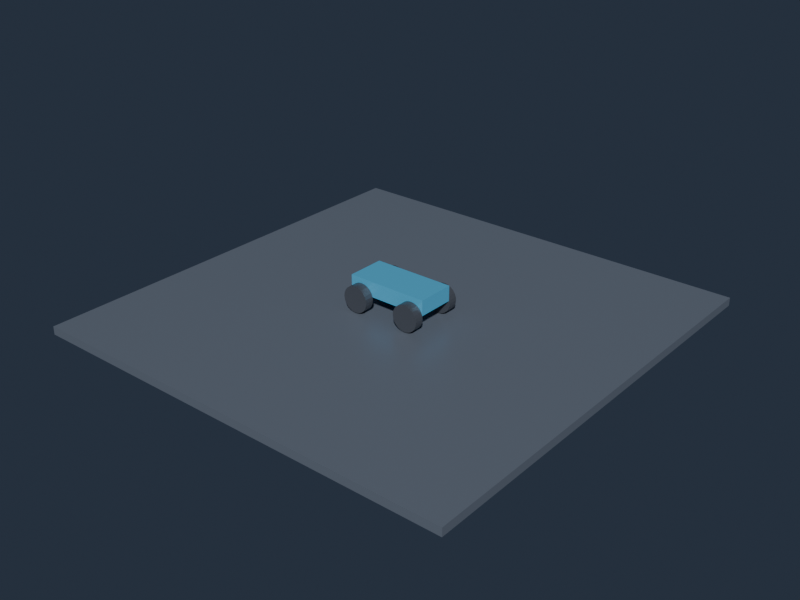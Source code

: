 # Source: ConstraintMotor.blend  (saved by Blender 4.5.90; exported with 4.5.12 LTS)
import bpy
from mathutils import Matrix  # noqa: F401  (used for matrix-valued properties, if any)

bpy.ops.wm.read_factory_settings(use_empty=True)
scene = bpy.context.scene
scene.name = 'Scene'

# ---- materials (node trees are filled in below, after node groups)
mat_groundmaterial = bpy.data.materials.new('GroundMaterial')
mat_groundmaterial.diffuse_color = (0.16, 0.19, 0.24, 1.0)
mat_motorchassismaterial = bpy.data.materials.new('MotorChassisMaterial')
mat_motorchassismaterial.diffuse_color = (0.1, 0.52, 0.82, 1.0)
mat_motorwheelleftfrontmaterial = bpy.data.materials.new('MotorWheelLeftFrontMaterial')
mat_motorwheelleftfrontmaterial.diffuse_color = (0.08, 0.09, 0.11, 1.0)
mat_motorwheelleftrearmaterial = bpy.data.materials.new('MotorWheelLeftRearMaterial')
mat_motorwheelleftrearmaterial.diffuse_color = (0.08, 0.09, 0.11, 1.0)
mat_motorwheelrightfrontmaterial = bpy.data.materials.new('MotorWheelRightFrontMaterial')
mat_motorwheelrightfrontmaterial.diffuse_color = (0.08, 0.09, 0.11, 1.0)
mat_motorwheelrightrearmaterial = bpy.data.materials.new('MotorWheelRightRearMaterial')
mat_motorwheelrightrearmaterial.diffuse_color = (0.08, 0.09, 0.11, 1.0)

# ---- material node trees
mat_groundmaterial.use_nodes = True; mat_groundmaterial.node_tree.nodes.clear()
_N = mat_groundmaterial.node_tree.nodes; _L = mat_groundmaterial.node_tree.links
n0 = _N.new('ShaderNodeBsdfPrincipled'); n0.name = 'Principled BSDF'; n0.location = (-200, 100)
n0.inputs[0].default_value = (0.16, 0.19, 0.24, 1.0)
n0.inputs[1].default_value = 0.15
n0.inputs[2].default_value = 0.36
n1 = _N.new('ShaderNodeOutputMaterial'); n1.name = 'Material Output'; n1.location = (200, 100)
_L.new(n0.outputs[0], n1.inputs[0])
n1.is_active_output = True
mat_motorchassismaterial.use_nodes = True; mat_motorchassismaterial.node_tree.nodes.clear()
_N = mat_motorchassismaterial.node_tree.nodes; _L = mat_motorchassismaterial.node_tree.links
n0 = _N.new('ShaderNodeBsdfPrincipled'); n0.name = 'Principled BSDF'; n0.location = (-200, 100)
n0.inputs[0].default_value = (0.1, 0.52, 0.82, 1.0)
n0.inputs[1].default_value = 0.15
n0.inputs[2].default_value = 0.36
n1 = _N.new('ShaderNodeOutputMaterial'); n1.name = 'Material Output'; n1.location = (200, 100)
_L.new(n0.outputs[0], n1.inputs[0])
n1.is_active_output = True
mat_motorwheelleftfrontmaterial.use_nodes = True; mat_motorwheelleftfrontmaterial.node_tree.nodes.clear()
_N = mat_motorwheelleftfrontmaterial.node_tree.nodes; _L = mat_motorwheelleftfrontmaterial.node_tree.links
n0 = _N.new('ShaderNodeBsdfPrincipled'); n0.name = 'Principled BSDF'; n0.location = (-200, 100)
n0.inputs[0].default_value = (0.08, 0.09, 0.11, 1.0)
n0.inputs[1].default_value = 0.15
n0.inputs[2].default_value = 0.36
n1 = _N.new('ShaderNodeOutputMaterial'); n1.name = 'Material Output'; n1.location = (200, 100)
_L.new(n0.outputs[0], n1.inputs[0])
n1.is_active_output = True
mat_motorwheelleftrearmaterial.use_nodes = True; mat_motorwheelleftrearmaterial.node_tree.nodes.clear()
_N = mat_motorwheelleftrearmaterial.node_tree.nodes; _L = mat_motorwheelleftrearmaterial.node_tree.links
n0 = _N.new('ShaderNodeBsdfPrincipled'); n0.name = 'Principled BSDF'; n0.location = (-200, 100)
n0.inputs[0].default_value = (0.08, 0.09, 0.11, 1.0)
n0.inputs[1].default_value = 0.15
n0.inputs[2].default_value = 0.36
n1 = _N.new('ShaderNodeOutputMaterial'); n1.name = 'Material Output'; n1.location = (200, 100)
_L.new(n0.outputs[0], n1.inputs[0])
n1.is_active_output = True
mat_motorwheelrightfrontmaterial.use_nodes = True; mat_motorwheelrightfrontmaterial.node_tree.nodes.clear()
_N = mat_motorwheelrightfrontmaterial.node_tree.nodes; _L = mat_motorwheelrightfrontmaterial.node_tree.links
n0 = _N.new('ShaderNodeBsdfPrincipled'); n0.name = 'Principled BSDF'; n0.location = (-200, 100)
n0.inputs[0].default_value = (0.08, 0.09, 0.11, 1.0)
n0.inputs[1].default_value = 0.15
n0.inputs[2].default_value = 0.36
n1 = _N.new('ShaderNodeOutputMaterial'); n1.name = 'Material Output'; n1.location = (200, 100)
_L.new(n0.outputs[0], n1.inputs[0])
n1.is_active_output = True
mat_motorwheelrightrearmaterial.use_nodes = True; mat_motorwheelrightrearmaterial.node_tree.nodes.clear()
_N = mat_motorwheelrightrearmaterial.node_tree.nodes; _L = mat_motorwheelrightrearmaterial.node_tree.links
n0 = _N.new('ShaderNodeBsdfPrincipled'); n0.name = 'Principled BSDF'; n0.location = (-200, 100)
n0.inputs[0].default_value = (0.08, 0.09, 0.11, 1.0)
n0.inputs[1].default_value = 0.15
n0.inputs[2].default_value = 0.36
n1 = _N.new('ShaderNodeOutputMaterial'); n1.name = 'Material Output'; n1.location = (200, 100)
_L.new(n0.outputs[0], n1.inputs[0])
n1.is_active_output = True

# ---- world
world_constraintworld = bpy.data.worlds.new('ConstraintWorld'); scene.world = world_constraintworld
world_constraintworld.color = (0.025, 0.035, 0.055)

# ---- meshes
me_groundmesh = bpy.data.meshes.new('GroundMesh')
me_groundmesh.from_pydata([(-1.0, -1.0, -1.0), (-1.0, -1.0, 1.0), (-1.0, 1.0, -1.0), (-1.0, 1.0, 1.0), (1.0, -1.0, -1.0), (1.0, -1.0, 1.0), (1.0, 1.0, -1.0), (1.0, 1.0, 1.0)], [], [(0, 1, 3, 2), (2, 3, 7, 6), (6, 7, 5, 4), (4, 5, 1, 0), (2, 6, 4, 0), (7, 3, 1, 5)])
_uv = me_groundmesh.uv_layers.new(name='UVMap')
_uv.uv.foreach_set('vector', [0.375, 0.0, 0.625, 0.0, 0.625, 0.25, 0.375, 0.25, 0.375, 0.25, 0.625, 0.25, 0.625, 0.5, 0.375, 0.5, 0.375, 0.5, 0.625, 0.5, 0.625, 0.75, 0.375, 0.75, 0.375, 0.75, 0.625, 0.75, 0.625, 1.0, 0.375, 1.0, 0.125, 0.5, 0.375, 0.5, 0.375, 0.75, 0.125, 0.75, 0.625, 0.5, 0.875, 0.5, 0.875, 0.75, 0.625, 0.75])
me_groundmesh.materials.append(mat_groundmaterial)
me_groundmesh.update()
me_motorchassismesh = bpy.data.meshes.new('MotorChassisMesh')
me_motorchassismesh.from_pydata([(-1.0, -1.0, -1.0), (-1.0, -1.0, 1.0), (-1.0, 1.0, -1.0), (-1.0, 1.0, 1.0), (1.0, -1.0, -1.0), (1.0, -1.0, 1.0), (1.0, 1.0, -1.0), (1.0, 1.0, 1.0)], [], [(0, 1, 3, 2), (2, 3, 7, 6), (6, 7, 5, 4), (4, 5, 1, 0), (2, 6, 4, 0), (7, 3, 1, 5)])
_uv = me_motorchassismesh.uv_layers.new(name='UVMap')
_uv.uv.foreach_set('vector', [0.375, 0.0, 0.625, 0.0, 0.625, 0.25, 0.375, 0.25, 0.375, 0.25, 0.625, 0.25, 0.625, 0.5, 0.375, 0.5, 0.375, 0.5, 0.625, 0.5, 0.625, 0.75, 0.375, 0.75, 0.375, 0.75, 0.625, 0.75, 0.625, 1.0, 0.375, 1.0, 0.125, 0.5, 0.375, 0.5, 0.375, 0.75, 0.125, 0.75, 0.625, 0.5, 0.875, 0.5, 0.875, 0.75, 0.625, 0.75])
me_motorchassismesh.materials.append(mat_motorchassismaterial)
me_motorchassismesh.update()
me_motorwheelleftfrontmesh = bpy.data.meshes.new('MotorWheelLeftFrontMesh')
me_motorwheelleftfrontmesh.from_pydata([(0.0, 0.48, -0.17), (0.0, 0.48, 0.17), (0.1242, 0.4636, -0.17), (0.1242, 0.4636, 0.17), (0.24, 0.4157, -0.17), (0.24, 0.4157, 0.17), (0.3394, 0.3394, -0.17), (0.3394, 0.3394, 0.17), (0.4157, 0.24, -0.17), (0.4157, 0.24, 0.17), (0.4636, 0.1242, -0.17), (0.4636, 0.1242, 0.17), (0.48, 0.0, -0.17), (0.48, 0.0, 0.17), (0.4636, -0.1242, -0.17), (0.4636, -0.1242, 0.17), (0.4157, -0.24, -0.17), (0.4157, -0.24, 0.17), (0.3394, -0.3394, -0.17), (0.3394, -0.3394, 0.17), (0.24, -0.4157, -0.17), (0.24, -0.4157, 0.17), (0.1242, -0.4636, -0.17), (0.1242, -0.4636, 0.17), (0.0, -0.48, -0.17), (0.0, -0.48, 0.17), (-0.1242, -0.4636, -0.17), (-0.1242, -0.4636, 0.17), (-0.24, -0.4157, -0.17), (-0.24, -0.4157, 0.17), (-0.3394, -0.3394, -0.17), (-0.3394, -0.3394, 0.17), (-0.4157, -0.24, -0.17), (-0.4157, -0.24, 0.17), (-0.4636, -0.1242, -0.17), (-0.4636, -0.1242, 0.17), (-0.48, 0.0, -0.17), (-0.48, 0.0, 0.17), (-0.4636, 0.1242, -0.17), (-0.4636, 0.1242, 0.17), (-0.4157, 0.24, -0.17), (-0.4157, 0.24, 0.17), (-0.3394, 0.3394, -0.17), (-0.3394, 0.3394, 0.17), (-0.24, 0.4157, -0.17), (-0.24, 0.4157, 0.17), (-0.1242, 0.4636, -0.17), (-0.1242, 0.4636, 0.17)], [], [(0, 1, 3, 2), (2, 3, 5, 4), (4, 5, 7, 6), (6, 7, 9, 8), (8, 9, 11, 10), (10, 11, 13, 12), (12, 13, 15, 14), (14, 15, 17, 16), (16, 17, 19, 18), (18, 19, 21, 20), (20, 21, 23, 22), (22, 23, 25, 24), (24, 25, 27, 26), (26, 27, 29, 28), (28, 29, 31, 30), (30, 31, 33, 32), (32, 33, 35, 34), (34, 35, 37, 36), (36, 37, 39, 38), (38, 39, 41, 40), (40, 41, 43, 42), (42, 43, 45, 44), (3, 1, 47, 45, 43, 41, 39, 37, 35, 33, 31, 29, 27, 25, 23, 21, 19, 17, 15, 13, 11, 9, 7, 5), (44, 45, 47, 46), (46, 47, 1, 0), (0, 2, 4, 6, 8, 10, 12, 14, 16, 18, 20, 22, 24, 26, 28, 30, 32, 34, 36, 38, 40, 42, 44, 46)])
_uv = me_motorwheelleftfrontmesh.uv_layers.new(name='UVMap')
_uv.uv.foreach_set('vector', [1.0, 0.5, 1.0, 1.0, 0.9583, 1.0, 0.9583, 0.5, 0.9583, 0.5, 0.9583, 1.0, 0.9167, 1.0, 0.9167, 0.5, 0.9167, 0.5, 0.9167, 1.0, 0.875, 1.0, 0.875, 0.5, 0.875, 0.5, 0.875, 1.0, 0.8333, 1.0, 0.8333, 0.5, 0.8333, 0.5, 0.8333, 1.0, 0.7917, 1.0, 0.7917, 0.5, 0.7917, 0.5, 0.7917, 1.0, 0.75, 1.0, 0.75, 0.5, 0.75, 0.5, 0.75, 1.0, 0.7083, 1.0, 0.7083, 0.5, 0.7083, 0.5, 0.7083, 1.0, 0.6667, 1.0, 0.6667, 0.5, 0.6667, 0.5, 0.6667, 1.0, 0.625, 1.0, 0.625, 0.5, 0.625, 0.5, 0.625, 1.0, 0.5833, 1.0, 0.5833, 0.5, 0.5833, 0.5, 0.5833, 1.0, 0.5417, 1.0, 0.5417, 0.5, 0.5417, 0.5, 0.5417, 1.0, 0.5, 1.0, 0.5, 0.5, 0.5, 0.5, 0.5, 1.0, 0.4583, 1.0, 0.4583, 0.5, 0.4583, 0.5, 0.4583, 1.0, 0.4167, 1.0, 0.4167, 0.5, 0.4167, 0.5, 0.4167, 1.0, 0.375, 1.0, 0.375, 0.5, 0.375, 0.5, 0.375, 1.0, 0.3333, 1.0, 0.3333, 0.5, 0.3333, 0.5, 0.3333, 1.0, 0.2917, 1.0, 0.2917, 0.5, 0.2917, 0.5, 0.2917, 1.0, 0.25, 1.0, 0.25, 0.5, 0.25, 0.5, 0.25, 1.0, 0.2083, 1.0, 0.2083, 0.5, 0.2083, 0.5, 0.2083, 1.0, 0.1667, 1.0, 0.1667, 0.5, 0.1667, 0.5, 0.1667, 1.0, 0.125, 1.0, 0.125, 0.5, 0.125, 0.5, 0.125, 1.0, 0.08333, 1.0, 0.08333, 0.5, 0.3121, 0.4818, 0.25, 0.49, 0.1879, 0.4818, 0.13, 0.4578, 0.08029, 0.4197, 0.04215, 0.37, 0.01818, 0.3121, 0.01, 0.25, 0.01818, 0.1879, 0.04215, 0.13, 0.08029, 0.08029, 0.13, 0.04215, 0.1879, 0.01818, 0.25, 0.01, 0.3121, 0.01818, 0.37, 0.04215, 0.4197, 0.08029, 0.4578, 0.13, 0.4818, 0.1879, 0.49, 0.25, 0.4818, 0.3121, 0.4578, 0.37, 0.4197, 0.4197, 0.37, 0.4578, 0.08333, 0.5, 0.08333, 1.0, 0.04167, 1.0, 0.04167, 0.5, 0.04167, 0.5, 0.04167, 1.0, -1.863e-07, 1.0, -1.863e-07, 0.5, 0.75, 0.49, 0.8121, 0.4818, 0.87, 0.4578, 0.9197, 0.4197, 0.9578, 0.37, 0.9818, 0.3121, 0.99, 0.25, 0.9818, 0.1879, 0.9578, 0.13, 0.9197, 0.08029, 0.87, 0.04215, 0.8121, 0.01818, 0.75, 0.01, 0.6879, 0.01818, 0.63, 0.04215, 0.5803, 0.08029, 0.5422, 0.13, 0.5182, 0.1879, 0.51, 0.25, 0.5182, 0.3121, 0.5422, 0.37, 0.5803, 0.4197, 0.63, 0.4578, 0.6879, 0.4818])
me_motorwheelleftfrontmesh.materials.append(mat_motorwheelleftfrontmaterial)
me_motorwheelleftfrontmesh.update()
me_motorwheelleftrearmesh = bpy.data.meshes.new('MotorWheelLeftRearMesh')
me_motorwheelleftrearmesh.from_pydata([(0.0, 0.48, -0.17), (0.0, 0.48, 0.17), (0.1242, 0.4636, -0.17), (0.1242, 0.4636, 0.17), (0.24, 0.4157, -0.17), (0.24, 0.4157, 0.17), (0.3394, 0.3394, -0.17), (0.3394, 0.3394, 0.17), (0.4157, 0.24, -0.17), (0.4157, 0.24, 0.17), (0.4636, 0.1242, -0.17), (0.4636, 0.1242, 0.17), (0.48, 0.0, -0.17), (0.48, 0.0, 0.17), (0.4636, -0.1242, -0.17), (0.4636, -0.1242, 0.17), (0.4157, -0.24, -0.17), (0.4157, -0.24, 0.17), (0.3394, -0.3394, -0.17), (0.3394, -0.3394, 0.17), (0.24, -0.4157, -0.17), (0.24, -0.4157, 0.17), (0.1242, -0.4636, -0.17), (0.1242, -0.4636, 0.17), (0.0, -0.48, -0.17), (0.0, -0.48, 0.17), (-0.1242, -0.4636, -0.17), (-0.1242, -0.4636, 0.17), (-0.24, -0.4157, -0.17), (-0.24, -0.4157, 0.17), (-0.3394, -0.3394, -0.17), (-0.3394, -0.3394, 0.17), (-0.4157, -0.24, -0.17), (-0.4157, -0.24, 0.17), (-0.4636, -0.1242, -0.17), (-0.4636, -0.1242, 0.17), (-0.48, 0.0, -0.17), (-0.48, 0.0, 0.17), (-0.4636, 0.1242, -0.17), (-0.4636, 0.1242, 0.17), (-0.4157, 0.24, -0.17), (-0.4157, 0.24, 0.17), (-0.3394, 0.3394, -0.17), (-0.3394, 0.3394, 0.17), (-0.24, 0.4157, -0.17), (-0.24, 0.4157, 0.17), (-0.1242, 0.4636, -0.17), (-0.1242, 0.4636, 0.17)], [], [(0, 1, 3, 2), (2, 3, 5, 4), (4, 5, 7, 6), (6, 7, 9, 8), (8, 9, 11, 10), (10, 11, 13, 12), (12, 13, 15, 14), (14, 15, 17, 16), (16, 17, 19, 18), (18, 19, 21, 20), (20, 21, 23, 22), (22, 23, 25, 24), (24, 25, 27, 26), (26, 27, 29, 28), (28, 29, 31, 30), (30, 31, 33, 32), (32, 33, 35, 34), (34, 35, 37, 36), (36, 37, 39, 38), (38, 39, 41, 40), (40, 41, 43, 42), (42, 43, 45, 44), (3, 1, 47, 45, 43, 41, 39, 37, 35, 33, 31, 29, 27, 25, 23, 21, 19, 17, 15, 13, 11, 9, 7, 5), (44, 45, 47, 46), (46, 47, 1, 0), (0, 2, 4, 6, 8, 10, 12, 14, 16, 18, 20, 22, 24, 26, 28, 30, 32, 34, 36, 38, 40, 42, 44, 46)])
_uv = me_motorwheelleftrearmesh.uv_layers.new(name='UVMap')
_uv.uv.foreach_set('vector', [1.0, 0.5, 1.0, 1.0, 0.9583, 1.0, 0.9583, 0.5, 0.9583, 0.5, 0.9583, 1.0, 0.9167, 1.0, 0.9167, 0.5, 0.9167, 0.5, 0.9167, 1.0, 0.875, 1.0, 0.875, 0.5, 0.875, 0.5, 0.875, 1.0, 0.8333, 1.0, 0.8333, 0.5, 0.8333, 0.5, 0.8333, 1.0, 0.7917, 1.0, 0.7917, 0.5, 0.7917, 0.5, 0.7917, 1.0, 0.75, 1.0, 0.75, 0.5, 0.75, 0.5, 0.75, 1.0, 0.7083, 1.0, 0.7083, 0.5, 0.7083, 0.5, 0.7083, 1.0, 0.6667, 1.0, 0.6667, 0.5, 0.6667, 0.5, 0.6667, 1.0, 0.625, 1.0, 0.625, 0.5, 0.625, 0.5, 0.625, 1.0, 0.5833, 1.0, 0.5833, 0.5, 0.5833, 0.5, 0.5833, 1.0, 0.5417, 1.0, 0.5417, 0.5, 0.5417, 0.5, 0.5417, 1.0, 0.5, 1.0, 0.5, 0.5, 0.5, 0.5, 0.5, 1.0, 0.4583, 1.0, 0.4583, 0.5, 0.4583, 0.5, 0.4583, 1.0, 0.4167, 1.0, 0.4167, 0.5, 0.4167, 0.5, 0.4167, 1.0, 0.375, 1.0, 0.375, 0.5, 0.375, 0.5, 0.375, 1.0, 0.3333, 1.0, 0.3333, 0.5, 0.3333, 0.5, 0.3333, 1.0, 0.2917, 1.0, 0.2917, 0.5, 0.2917, 0.5, 0.2917, 1.0, 0.25, 1.0, 0.25, 0.5, 0.25, 0.5, 0.25, 1.0, 0.2083, 1.0, 0.2083, 0.5, 0.2083, 0.5, 0.2083, 1.0, 0.1667, 1.0, 0.1667, 0.5, 0.1667, 0.5, 0.1667, 1.0, 0.125, 1.0, 0.125, 0.5, 0.125, 0.5, 0.125, 1.0, 0.08333, 1.0, 0.08333, 0.5, 0.3121, 0.4818, 0.25, 0.49, 0.1879, 0.4818, 0.13, 0.4578, 0.08029, 0.4197, 0.04215, 0.37, 0.01818, 0.3121, 0.01, 0.25, 0.01818, 0.1879, 0.04215, 0.13, 0.08029, 0.08029, 0.13, 0.04215, 0.1879, 0.01818, 0.25, 0.01, 0.3121, 0.01818, 0.37, 0.04215, 0.4197, 0.08029, 0.4578, 0.13, 0.4818, 0.1879, 0.49, 0.25, 0.4818, 0.3121, 0.4578, 0.37, 0.4197, 0.4197, 0.37, 0.4578, 0.08333, 0.5, 0.08333, 1.0, 0.04167, 1.0, 0.04167, 0.5, 0.04167, 0.5, 0.04167, 1.0, -1.863e-07, 1.0, -1.863e-07, 0.5, 0.75, 0.49, 0.8121, 0.4818, 0.87, 0.4578, 0.9197, 0.4197, 0.9578, 0.37, 0.9818, 0.3121, 0.99, 0.25, 0.9818, 0.1879, 0.9578, 0.13, 0.9197, 0.08029, 0.87, 0.04215, 0.8121, 0.01818, 0.75, 0.01, 0.6879, 0.01818, 0.63, 0.04215, 0.5803, 0.08029, 0.5422, 0.13, 0.5182, 0.1879, 0.51, 0.25, 0.5182, 0.3121, 0.5422, 0.37, 0.5803, 0.4197, 0.63, 0.4578, 0.6879, 0.4818])
me_motorwheelleftrearmesh.materials.append(mat_motorwheelleftrearmaterial)
me_motorwheelleftrearmesh.update()
me_motorwheelrightfrontmesh = bpy.data.meshes.new('MotorWheelRightFrontMesh')
me_motorwheelrightfrontmesh.from_pydata([(0.0, 0.48, -0.17), (0.0, 0.48, 0.17), (0.1242, 0.4636, -0.17), (0.1242, 0.4636, 0.17), (0.24, 0.4157, -0.17), (0.24, 0.4157, 0.17), (0.3394, 0.3394, -0.17), (0.3394, 0.3394, 0.17), (0.4157, 0.24, -0.17), (0.4157, 0.24, 0.17), (0.4636, 0.1242, -0.17), (0.4636, 0.1242, 0.17), (0.48, 0.0, -0.17), (0.48, 0.0, 0.17), (0.4636, -0.1242, -0.17), (0.4636, -0.1242, 0.17), (0.4157, -0.24, -0.17), (0.4157, -0.24, 0.17), (0.3394, -0.3394, -0.17), (0.3394, -0.3394, 0.17), (0.24, -0.4157, -0.17), (0.24, -0.4157, 0.17), (0.1242, -0.4636, -0.17), (0.1242, -0.4636, 0.17), (0.0, -0.48, -0.17), (0.0, -0.48, 0.17), (-0.1242, -0.4636, -0.17), (-0.1242, -0.4636, 0.17), (-0.24, -0.4157, -0.17), (-0.24, -0.4157, 0.17), (-0.3394, -0.3394, -0.17), (-0.3394, -0.3394, 0.17), (-0.4157, -0.24, -0.17), (-0.4157, -0.24, 0.17), (-0.4636, -0.1242, -0.17), (-0.4636, -0.1242, 0.17), (-0.48, 0.0, -0.17), (-0.48, 0.0, 0.17), (-0.4636, 0.1242, -0.17), (-0.4636, 0.1242, 0.17), (-0.4157, 0.24, -0.17), (-0.4157, 0.24, 0.17), (-0.3394, 0.3394, -0.17), (-0.3394, 0.3394, 0.17), (-0.24, 0.4157, -0.17), (-0.24, 0.4157, 0.17), (-0.1242, 0.4636, -0.17), (-0.1242, 0.4636, 0.17)], [], [(0, 1, 3, 2), (2, 3, 5, 4), (4, 5, 7, 6), (6, 7, 9, 8), (8, 9, 11, 10), (10, 11, 13, 12), (12, 13, 15, 14), (14, 15, 17, 16), (16, 17, 19, 18), (18, 19, 21, 20), (20, 21, 23, 22), (22, 23, 25, 24), (24, 25, 27, 26), (26, 27, 29, 28), (28, 29, 31, 30), (30, 31, 33, 32), (32, 33, 35, 34), (34, 35, 37, 36), (36, 37, 39, 38), (38, 39, 41, 40), (40, 41, 43, 42), (42, 43, 45, 44), (3, 1, 47, 45, 43, 41, 39, 37, 35, 33, 31, 29, 27, 25, 23, 21, 19, 17, 15, 13, 11, 9, 7, 5), (44, 45, 47, 46), (46, 47, 1, 0), (0, 2, 4, 6, 8, 10, 12, 14, 16, 18, 20, 22, 24, 26, 28, 30, 32, 34, 36, 38, 40, 42, 44, 46)])
_uv = me_motorwheelrightfrontmesh.uv_layers.new(name='UVMap')
_uv.uv.foreach_set('vector', [1.0, 0.5, 1.0, 1.0, 0.9583, 1.0, 0.9583, 0.5, 0.9583, 0.5, 0.9583, 1.0, 0.9167, 1.0, 0.9167, 0.5, 0.9167, 0.5, 0.9167, 1.0, 0.875, 1.0, 0.875, 0.5, 0.875, 0.5, 0.875, 1.0, 0.8333, 1.0, 0.8333, 0.5, 0.8333, 0.5, 0.8333, 1.0, 0.7917, 1.0, 0.7917, 0.5, 0.7917, 0.5, 0.7917, 1.0, 0.75, 1.0, 0.75, 0.5, 0.75, 0.5, 0.75, 1.0, 0.7083, 1.0, 0.7083, 0.5, 0.7083, 0.5, 0.7083, 1.0, 0.6667, 1.0, 0.6667, 0.5, 0.6667, 0.5, 0.6667, 1.0, 0.625, 1.0, 0.625, 0.5, 0.625, 0.5, 0.625, 1.0, 0.5833, 1.0, 0.5833, 0.5, 0.5833, 0.5, 0.5833, 1.0, 0.5417, 1.0, 0.5417, 0.5, 0.5417, 0.5, 0.5417, 1.0, 0.5, 1.0, 0.5, 0.5, 0.5, 0.5, 0.5, 1.0, 0.4583, 1.0, 0.4583, 0.5, 0.4583, 0.5, 0.4583, 1.0, 0.4167, 1.0, 0.4167, 0.5, 0.4167, 0.5, 0.4167, 1.0, 0.375, 1.0, 0.375, 0.5, 0.375, 0.5, 0.375, 1.0, 0.3333, 1.0, 0.3333, 0.5, 0.3333, 0.5, 0.3333, 1.0, 0.2917, 1.0, 0.2917, 0.5, 0.2917, 0.5, 0.2917, 1.0, 0.25, 1.0, 0.25, 0.5, 0.25, 0.5, 0.25, 1.0, 0.2083, 1.0, 0.2083, 0.5, 0.2083, 0.5, 0.2083, 1.0, 0.1667, 1.0, 0.1667, 0.5, 0.1667, 0.5, 0.1667, 1.0, 0.125, 1.0, 0.125, 0.5, 0.125, 0.5, 0.125, 1.0, 0.08333, 1.0, 0.08333, 0.5, 0.3121, 0.4818, 0.25, 0.49, 0.1879, 0.4818, 0.13, 0.4578, 0.08029, 0.4197, 0.04215, 0.37, 0.01818, 0.3121, 0.01, 0.25, 0.01818, 0.1879, 0.04215, 0.13, 0.08029, 0.08029, 0.13, 0.04215, 0.1879, 0.01818, 0.25, 0.01, 0.3121, 0.01818, 0.37, 0.04215, 0.4197, 0.08029, 0.4578, 0.13, 0.4818, 0.1879, 0.49, 0.25, 0.4818, 0.3121, 0.4578, 0.37, 0.4197, 0.4197, 0.37, 0.4578, 0.08333, 0.5, 0.08333, 1.0, 0.04167, 1.0, 0.04167, 0.5, 0.04167, 0.5, 0.04167, 1.0, -1.863e-07, 1.0, -1.863e-07, 0.5, 0.75, 0.49, 0.8121, 0.4818, 0.87, 0.4578, 0.9197, 0.4197, 0.9578, 0.37, 0.9818, 0.3121, 0.99, 0.25, 0.9818, 0.1879, 0.9578, 0.13, 0.9197, 0.08029, 0.87, 0.04215, 0.8121, 0.01818, 0.75, 0.01, 0.6879, 0.01818, 0.63, 0.04215, 0.5803, 0.08029, 0.5422, 0.13, 0.5182, 0.1879, 0.51, 0.25, 0.5182, 0.3121, 0.5422, 0.37, 0.5803, 0.4197, 0.63, 0.4578, 0.6879, 0.4818])
me_motorwheelrightfrontmesh.materials.append(mat_motorwheelrightfrontmaterial)
me_motorwheelrightfrontmesh.update()
me_motorwheelrightrearmesh = bpy.data.meshes.new('MotorWheelRightRearMesh')
me_motorwheelrightrearmesh.from_pydata([(0.0, 0.48, -0.17), (0.0, 0.48, 0.17), (0.1242, 0.4636, -0.17), (0.1242, 0.4636, 0.17), (0.24, 0.4157, -0.17), (0.24, 0.4157, 0.17), (0.3394, 0.3394, -0.17), (0.3394, 0.3394, 0.17), (0.4157, 0.24, -0.17), (0.4157, 0.24, 0.17), (0.4636, 0.1242, -0.17), (0.4636, 0.1242, 0.17), (0.48, 0.0, -0.17), (0.48, 0.0, 0.17), (0.4636, -0.1242, -0.17), (0.4636, -0.1242, 0.17), (0.4157, -0.24, -0.17), (0.4157, -0.24, 0.17), (0.3394, -0.3394, -0.17), (0.3394, -0.3394, 0.17), (0.24, -0.4157, -0.17), (0.24, -0.4157, 0.17), (0.1242, -0.4636, -0.17), (0.1242, -0.4636, 0.17), (0.0, -0.48, -0.17), (0.0, -0.48, 0.17), (-0.1242, -0.4636, -0.17), (-0.1242, -0.4636, 0.17), (-0.24, -0.4157, -0.17), (-0.24, -0.4157, 0.17), (-0.3394, -0.3394, -0.17), (-0.3394, -0.3394, 0.17), (-0.4157, -0.24, -0.17), (-0.4157, -0.24, 0.17), (-0.4636, -0.1242, -0.17), (-0.4636, -0.1242, 0.17), (-0.48, 0.0, -0.17), (-0.48, 0.0, 0.17), (-0.4636, 0.1242, -0.17), (-0.4636, 0.1242, 0.17), (-0.4157, 0.24, -0.17), (-0.4157, 0.24, 0.17), (-0.3394, 0.3394, -0.17), (-0.3394, 0.3394, 0.17), (-0.24, 0.4157, -0.17), (-0.24, 0.4157, 0.17), (-0.1242, 0.4636, -0.17), (-0.1242, 0.4636, 0.17)], [], [(0, 1, 3, 2), (2, 3, 5, 4), (4, 5, 7, 6), (6, 7, 9, 8), (8, 9, 11, 10), (10, 11, 13, 12), (12, 13, 15, 14), (14, 15, 17, 16), (16, 17, 19, 18), (18, 19, 21, 20), (20, 21, 23, 22), (22, 23, 25, 24), (24, 25, 27, 26), (26, 27, 29, 28), (28, 29, 31, 30), (30, 31, 33, 32), (32, 33, 35, 34), (34, 35, 37, 36), (36, 37, 39, 38), (38, 39, 41, 40), (40, 41, 43, 42), (42, 43, 45, 44), (3, 1, 47, 45, 43, 41, 39, 37, 35, 33, 31, 29, 27, 25, 23, 21, 19, 17, 15, 13, 11, 9, 7, 5), (44, 45, 47, 46), (46, 47, 1, 0), (0, 2, 4, 6, 8, 10, 12, 14, 16, 18, 20, 22, 24, 26, 28, 30, 32, 34, 36, 38, 40, 42, 44, 46)])
_uv = me_motorwheelrightrearmesh.uv_layers.new(name='UVMap')
_uv.uv.foreach_set('vector', [1.0, 0.5, 1.0, 1.0, 0.9583, 1.0, 0.9583, 0.5, 0.9583, 0.5, 0.9583, 1.0, 0.9167, 1.0, 0.9167, 0.5, 0.9167, 0.5, 0.9167, 1.0, 0.875, 1.0, 0.875, 0.5, 0.875, 0.5, 0.875, 1.0, 0.8333, 1.0, 0.8333, 0.5, 0.8333, 0.5, 0.8333, 1.0, 0.7917, 1.0, 0.7917, 0.5, 0.7917, 0.5, 0.7917, 1.0, 0.75, 1.0, 0.75, 0.5, 0.75, 0.5, 0.75, 1.0, 0.7083, 1.0, 0.7083, 0.5, 0.7083, 0.5, 0.7083, 1.0, 0.6667, 1.0, 0.6667, 0.5, 0.6667, 0.5, 0.6667, 1.0, 0.625, 1.0, 0.625, 0.5, 0.625, 0.5, 0.625, 1.0, 0.5833, 1.0, 0.5833, 0.5, 0.5833, 0.5, 0.5833, 1.0, 0.5417, 1.0, 0.5417, 0.5, 0.5417, 0.5, 0.5417, 1.0, 0.5, 1.0, 0.5, 0.5, 0.5, 0.5, 0.5, 1.0, 0.4583, 1.0, 0.4583, 0.5, 0.4583, 0.5, 0.4583, 1.0, 0.4167, 1.0, 0.4167, 0.5, 0.4167, 0.5, 0.4167, 1.0, 0.375, 1.0, 0.375, 0.5, 0.375, 0.5, 0.375, 1.0, 0.3333, 1.0, 0.3333, 0.5, 0.3333, 0.5, 0.3333, 1.0, 0.2917, 1.0, 0.2917, 0.5, 0.2917, 0.5, 0.2917, 1.0, 0.25, 1.0, 0.25, 0.5, 0.25, 0.5, 0.25, 1.0, 0.2083, 1.0, 0.2083, 0.5, 0.2083, 0.5, 0.2083, 1.0, 0.1667, 1.0, 0.1667, 0.5, 0.1667, 0.5, 0.1667, 1.0, 0.125, 1.0, 0.125, 0.5, 0.125, 0.5, 0.125, 1.0, 0.08333, 1.0, 0.08333, 0.5, 0.3121, 0.4818, 0.25, 0.49, 0.1879, 0.4818, 0.13, 0.4578, 0.08029, 0.4197, 0.04215, 0.37, 0.01818, 0.3121, 0.01, 0.25, 0.01818, 0.1879, 0.04215, 0.13, 0.08029, 0.08029, 0.13, 0.04215, 0.1879, 0.01818, 0.25, 0.01, 0.3121, 0.01818, 0.37, 0.04215, 0.4197, 0.08029, 0.4578, 0.13, 0.4818, 0.1879, 0.49, 0.25, 0.4818, 0.3121, 0.4578, 0.37, 0.4197, 0.4197, 0.37, 0.4578, 0.08333, 0.5, 0.08333, 1.0, 0.04167, 1.0, 0.04167, 0.5, 0.04167, 0.5, 0.04167, 1.0, -1.863e-07, 1.0, -1.863e-07, 0.5, 0.75, 0.49, 0.8121, 0.4818, 0.87, 0.4578, 0.9197, 0.4197, 0.9578, 0.37, 0.9818, 0.3121, 0.99, 0.25, 0.9818, 0.1879, 0.9578, 0.13, 0.9197, 0.08029, 0.87, 0.04215, 0.8121, 0.01818, 0.75, 0.01, 0.6879, 0.01818, 0.63, 0.04215, 0.5803, 0.08029, 0.5422, 0.13, 0.5182, 0.1879, 0.51, 0.25, 0.5182, 0.3121, 0.5422, 0.37, 0.5803, 0.4197, 0.63, 0.4578, 0.6879, 0.4818])
me_motorwheelrightrearmesh.materials.append(mat_motorwheelrightrearmaterial)
me_motorwheelrightrearmesh.update()

# ---- objects
ob_ground = bpy.data.objects.new('Ground', me_groundmesh)
ob_motorchassis = bpy.data.objects.new('MotorChassis', me_motorchassismesh)
ob_motorwheelleftfront = bpy.data.objects.new('MotorWheelLeftFront', me_motorwheelleftfrontmesh)
ob_motorjointleftfront = bpy.data.objects.new('MotorJointLeftFront', None)
ob_motorwheelleftrear = bpy.data.objects.new('MotorWheelLeftRear', me_motorwheelleftrearmesh)
ob_motorjointleftrear = bpy.data.objects.new('MotorJointLeftRear', None)
ob_motorwheelrightfront = bpy.data.objects.new('MotorWheelRightFront', me_motorwheelrightfrontmesh)
ob_motorjointrightfront = bpy.data.objects.new('MotorJointRightFront', None)
ob_motorwheelrightrear = bpy.data.objects.new('MotorWheelRightRear', me_motorwheelrightrearmesh)
ob_motorjointrightrear = bpy.data.objects.new('MotorJointRightRear', None)

# ---- transforms, parenting, visibility, modifiers, constraints
ob_ground.location = (0.0, 0.0, -0.15)
ob_ground.scale = (8.0, 8.0, 0.15)
ob_motorchassis.location = (0.0, 0.0, 0.9)
ob_motorchassis.scale = (1.5, 0.7, 0.28)
ob_motorwheelleftfront.location = (1.05, 0.88, 0.52)
ob_motorwheelleftfront.rotation_euler = (1.571, 0.0, 0.0)
ob_motorjointleftfront.location = (1.05, 0.88, 0.52)
ob_motorjointleftfront.rotation_euler = (0.0, 0.0, 1.571)
ob_motorjointleftfront.empty_display_type = 'ARROWS'
ob_motorjointleftfront.empty_display_size = 0.45
ob_motorwheelleftrear.location = (-1.05, 0.88, 0.52)
ob_motorwheelleftrear.rotation_euler = (1.571, 0.0, 0.0)
ob_motorjointleftrear.location = (-1.05, 0.88, 0.52)
ob_motorjointleftrear.rotation_euler = (0.0, 0.0, 1.571)
ob_motorjointleftrear.empty_display_type = 'ARROWS'
ob_motorjointleftrear.empty_display_size = 0.45
ob_motorwheelrightfront.location = (1.05, -0.88, 0.52)
ob_motorwheelrightfront.rotation_euler = (1.571, 0.0, 0.0)
ob_motorjointrightfront.location = (1.05, -0.88, 0.52)
ob_motorjointrightfront.rotation_euler = (0.0, 0.0, 1.571)
ob_motorjointrightfront.empty_display_type = 'ARROWS'
ob_motorjointrightfront.empty_display_size = 0.45
ob_motorwheelrightrear.location = (-1.05, -0.88, 0.52)
ob_motorwheelrightrear.rotation_euler = (1.571, 0.0, 0.0)
ob_motorjointrightrear.location = (-1.05, -0.88, 0.52)
ob_motorjointrightrear.rotation_euler = (0.0, 0.0, 1.571)
ob_motorjointrightrear.empty_display_type = 'ARROWS'
ob_motorjointrightrear.empty_display_size = 0.45

# ---- collection membership
scene.collection.objects.link(ob_ground)
scene.collection.objects.link(ob_motorchassis)
scene.collection.objects.link(ob_motorwheelleftfront)
scene.collection.objects.link(ob_motorjointleftfront)
scene.collection.objects.link(ob_motorwheelleftrear)
scene.collection.objects.link(ob_motorjointleftrear)
scene.collection.objects.link(ob_motorwheelrightfront)
scene.collection.objects.link(ob_motorjointrightfront)
scene.collection.objects.link(ob_motorwheelrightrear)
scene.collection.objects.link(ob_motorjointrightrear)

# ---- scene / render settings (as saved in the file)
scene.frame_start = 1; scene.frame_end = 250; scene.frame_set(1)
scene.render.engine = 'BLENDER_EEVEE_NEXT'
scene.render.resolution_x = 960
scene.render.resolution_y = 720
bpy.context.view_layer.update()

# ---- added for rendering (the .blend has no active camera and no usable light): camera, sun
cam_auto = bpy.data.cameras.new('AutoCamera')
cam_auto.lens = 50.0
cam_auto.sensor_width = 36.0
cam_auto.clip_end = 1000.0
ob_auto_camera = bpy.data.objects.new('AutoCamera', cam_auto)
scene.collection.objects.link(ob_auto_camera)
ob_auto_camera.location = (20.9802, -25.1762, 17.2241)
ob_auto_camera.rotation_euler = (1.09748, -7.21219e-08, 0.694738)
scene.camera = ob_auto_camera
light_auto_sun = bpy.data.lights.new('AutoSun', 'SUN')
light_auto_sun.energy = 3.0
light_auto_sun.angle = 0.0523599
ob_auto_sun = bpy.data.objects.new('AutoSun', light_auto_sun)
scene.collection.objects.link(ob_auto_sun)
ob_auto_sun.rotation_euler = (0.872665, 0.174533, 0.523599)
bpy.context.view_layer.update()
